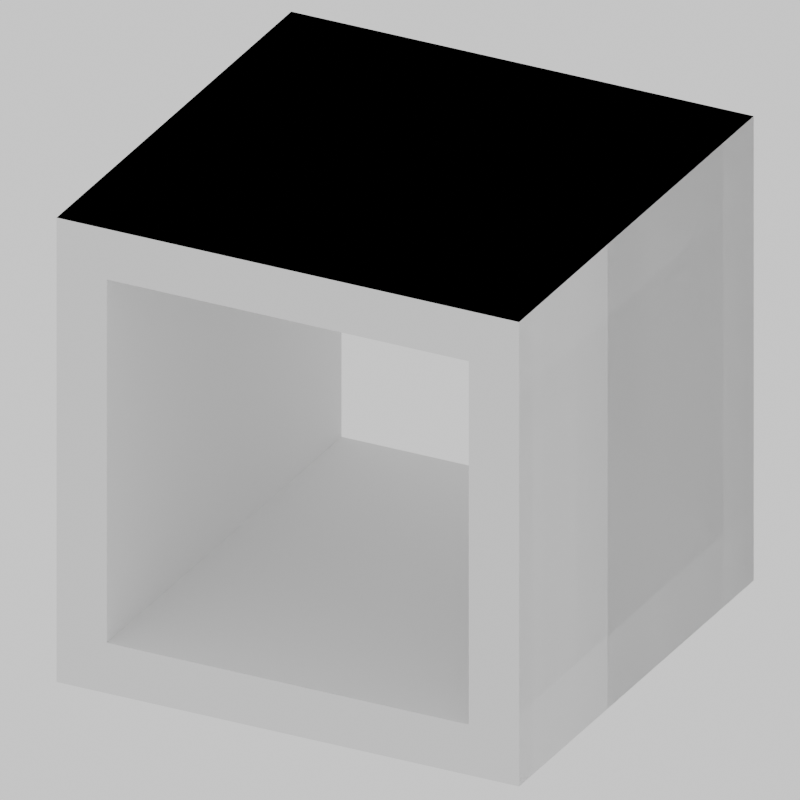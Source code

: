 # Source: kallax_1x1.blend  (saved by Blender 4.4.32; exported with 4.5.12 LTS)
import bpy
from mathutils import Matrix  # noqa: F401  (used for matrix-valued properties, if any)

bpy.ops.wm.read_factory_settings(use_empty=True)
scene = bpy.context.scene
scene.name = 'Scene'

# ---- collections
col_collection = bpy.data.collections.new('Collection'); scene.collection.children.link(col_collection)

# ---- world
world_world = bpy.data.worlds.new('World'); scene.world = world_world
world_world.use_nodes = True; world_world.node_tree.nodes.clear()
_N = world_world.node_tree.nodes; _L = world_world.node_tree.links
n0 = _N.new('ShaderNodeOutputWorld'); n0.name = 'World Output'; n0.location = (300, 300)
n1 = _N.new('ShaderNodeBackground'); n1.name = 'Background'; n1.location = (10, 300)
n1.inputs[0].default_value = (1.0, 1.0, 1.0, 0.0)
_L.new(n1.outputs[0], n0.inputs[0])
n0.is_active_output = True
world_world.color = (0.05088, 0.05088, 0.05088)
world_world.sun_shadow_jitter_overblur = 0.0

# ---- cameras
cam_camera = bpy.data.cameras.new('Camera')
cam_camera.type = 'ORTHO'
cam_camera.clip_end = 100.0
cam_camera.ortho_scale = 7.314

# ---- meshes
me_cube = bpy.data.meshes.new('Cube')
me_cube.from_pydata([(-1.0, -1.0, -1.0), (-1.0, -1.0, 1.0), (-0.7825, 1.0, -0.7825), (-0.7825, 1.0, 0.7825), (1.0, -1.0, -1.0), (1.0, -1.0, 1.0), (0.7825, 1.0, -0.7825), (0.7825, 1.0, 0.7825), (-1.0, 1.0, -1.0), (-0.7825, -1.0, -0.7825), (-0.7825, -1.0, 0.7825), (-1.0, 1.0, 1.0), (1.0, 1.0, -1.0), (1.0, 1.0, 1.0), (0.7825, -1.0, -0.7825), (0.7825, -1.0, 0.7825), (-1.0, 1.0, 1.0), (-1.0, 1.0, -1.0), (1.0, 1.0, -1.0), (1.0, 1.0, 1.0), (-1.0, -1.0, -1.0), (-1.0, -1.0, 1.0), (1.0, -1.0, 1.0), (1.0, -1.0, -1.0), (-0.7825, 1.0, 0.7825), (-0.7825, 1.0, -0.7825), (0.7825, 1.0, -0.7825), (0.7825, 1.0, 0.7825), (-0.7825, -1.0, -0.7825), (-0.7825, -1.0, 0.7825), (0.7825, -1.0, 0.7825), (0.7825, -1.0, -0.7825), (-0.7825, 1.0, 0.7825), (-0.7825, 1.0, -0.7825), (0.7825, 1.0, -0.7825), (0.7825, 1.0, 0.7825), (-0.7825, -1.0, -0.7825), (-0.7825, -1.0, 0.7825), (0.7825, -1.0, 0.7825), (0.7825, -1.0, -0.7825), (-0.7825, -0.9999, 0.7825), (-0.7825, -0.9999, -0.7825), (0.7825, -0.9999, -0.7825), (0.7825, -0.9999, 0.7825)], [], [(0, 17, 16, 1), (3, 2, 25, 24), (18, 4, 5, 19), (17, 0, 4, 18), (19, 5, 1, 16), (20, 21, 11, 8), (12, 13, 22, 23), (7, 3, 24, 27), (8, 12, 23, 20), (13, 11, 21, 22), (2, 3, 16, 17), (6, 2, 17, 18), (3, 7, 19, 16), (7, 6, 18, 19), (9, 10, 21, 20), (15, 14, 23, 22), (14, 9, 20, 23), (10, 15, 22, 21), (29, 28, 36, 37), (28, 31, 39, 36), (15, 10, 29, 30), (14, 15, 30, 31), (6, 7, 27, 26), (2, 6, 26, 25), (9, 14, 31, 28), (10, 9, 28, 29), (34, 35, 43, 42), (27, 24, 32, 35), (24, 25, 33, 32), (30, 29, 37, 38), (31, 30, 38, 39), (26, 27, 35, 34), (25, 26, 34, 33), (33, 34, 42, 41), (35, 32, 40, 43), (32, 33, 41, 40)])
_uv = me_cube.uv_layers.new(name='UVMap')
_uv.uv.foreach_set('vector', [0.375, 0.0, 0.375, 0.25, 0.625, 0.25, 0.625, 0.0, 0.5978, 0.2772, 0.4022, 0.2772, 0.4022, 0.2772, 0.5978, 0.2772, 0.375, 0.5, 0.375, 0.75, 0.625, 0.75, 0.625, 0.5, 0.125, 0.5, 0.125, 0.75, 0.375, 0.75, 0.375, 0.5, 0.625, 0.5, 0.625, 0.75, 0.875, 0.75, 0.875, 0.5, 0.375, 0.0, 0.625, 0.0, 0.625, 0.25, 0.375, 0.25, 0.375, 0.5, 0.625, 0.5, 0.625, 0.75, 0.375, 0.75, 0.5978, 0.4728, 0.5978, 0.2772, 0.5978, 0.2772, 0.5978, 0.4728, 0.125, 0.5, 0.375, 0.5, 0.375, 0.75, 0.125, 0.75, 0.625, 0.5, 0.875, 0.5, 0.875, 0.75, 0.625, 0.75, 0.4022, 0.2772, 0.5978, 0.2772, 0.625, 0.25, 0.375, 0.25, 0.4022, 0.4728, 0.4022, 0.2772, 0.375, 0.25, 0.375, 0.5, 0.5978, 0.2772, 0.5978, 0.4728, 0.625, 0.5, 0.625, 0.25, 0.5978, 0.4728, 0.4022, 0.4728, 0.375, 0.5, 0.625, 0.5, 0.4022, 0.9728, 0.5978, 0.9728, 0.625, 1.0, 0.375, 1.0, 0.5978, 0.7772, 0.4022, 0.7772, 0.375, 0.75, 0.625, 0.75, 0.4022, 0.7772, 0.4022, 0.9728, 0.375, 1.0, 0.375, 0.75, 0.5978, 0.9728, 0.5978, 0.7772, 0.625, 0.75, 0.625, 1.0, 0.5978, 0.9728, 0.4022, 0.9728, 0.4022, 0.9728, 0.5978, 0.9728, 0.4022, 0.9728, 0.4022, 0.7772, 0.4022, 0.7772, 0.4022, 0.9728, 0.5978, 0.7772, 0.5978, 0.9728, 0.5978, 0.9728, 0.5978, 0.7772, 0.4022, 0.7772, 0.5978, 0.7772, 0.5978, 0.7772, 0.4022, 0.7772, 0.4022, 0.4728, 0.5978, 0.4728, 0.5978, 0.4728, 0.4022, 0.4728, 0.4022, 0.2772, 0.4022, 0.4728, 0.4022, 0.4728, 0.4022, 0.2772, 0.4022, 0.9728, 0.4022, 0.7772, 0.4022, 0.7772, 0.4022, 0.9728, 0.5978, 0.9728, 0.4022, 0.9728, 0.4022, 0.9728, 0.5978, 0.9728, 0.4022, 0.4728, 0.5978, 0.4728, 0.5978, 0.4728, 0.4022, 0.4728, 0.5978, 0.4728, 0.5978, 0.2772, 0.5978, 0.2772, 0.5978, 0.4728, 0.5978, 0.2772, 0.4022, 0.2772, 0.4022, 0.2772, 0.5978, 0.2772, 0.5978, 0.7772, 0.5978, 0.9728, 0.5978, 0.9728, 0.5978, 0.7772, 0.4022, 0.7772, 0.5978, 0.7772, 0.5978, 0.7772, 0.4022, 0.7772, 0.4022, 0.4728, 0.5978, 0.4728, 0.5978, 0.4728, 0.4022, 0.4728, 0.4022, 0.2772, 0.4022, 0.4728, 0.4022, 0.4728, 0.4022, 0.2772, 0.4022, 0.2772, 0.4022, 0.4728, 0.4022, 0.4728, 0.4022, 0.2772, 0.5978, 0.4728, 0.5978, 0.2772, 0.5978, 0.2772, 0.5978, 0.4728, 0.5978, 0.2772, 0.4022, 0.2772, 0.4022, 0.2772, 0.5978, 0.2772])
me_cube.update()

# ---- objects
ob_camera = bpy.data.objects.new('Camera', cam_camera)
ob_cube = bpy.data.objects.new('Cube', me_cube)

# ---- transforms, parenting, visibility, modifiers, constraints
ob_camera.location = (4.333, -4.074, 2.89)
ob_camera.rotation_euler = (1.109, 0.0, 0.8149)
ob_camera.lock_rotations_4d = False
ob_camera.empty_display_type = 'ARROWS'
ob_camera.color = (0.0, 0.0, 0.0, 0.0)
ob_camera.display_type = 'WIRE'
ob_camera.lineart.crease_threshold = 0.0
ob_cube.location = (-0.6375, 0.6763, -0.5216)
ob_cube.rotation_euler = (0.0, -0.0, 0.3454)
ob_cube.scale = (2.371, 2.371, 2.371)

# ---- collection membership
col_collection.objects.link(ob_camera)
col_collection.objects.link(ob_cube)

# ---- scene / render settings (as saved in the file)
scene.camera = ob_camera
scene.frame_start = 1; scene.frame_end = 250; scene.frame_set(2)
scene.render.engine = 'BLENDER_EEVEE_NEXT'
scene.render.resolution_x = 360
scene.render.resolution_y = 360
scene.render.film_transparent = True
scene.render.use_freestyle = True
scene.render.use_overwrite = False
scene.render.line_thickness = 0.6
bpy.context.view_layer.update()
